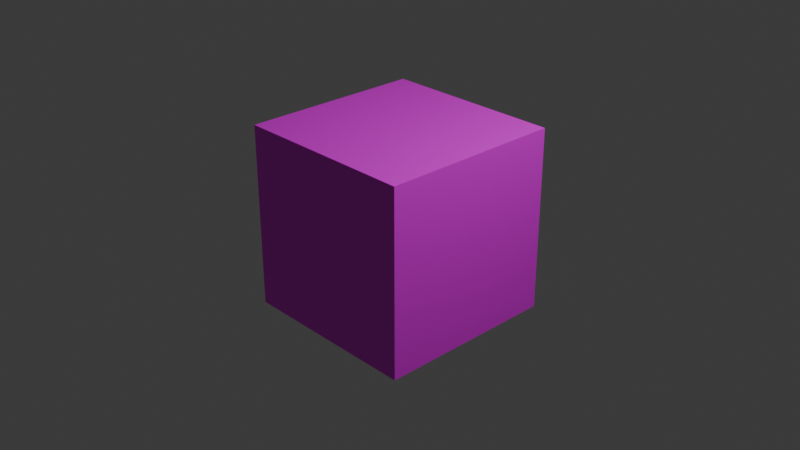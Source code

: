 # Source: cube.blend  (saved by Blender 4.1.24; exported with 4.5.12 LTS)
import bpy
from mathutils import Matrix  # noqa: F401  (used for matrix-valued properties, if any)

bpy.ops.wm.read_factory_settings(use_empty=True)
scene = bpy.context.scene
scene.name = 'Scene'

# ---- collections
col_collection = bpy.data.collections.new('Collection'); scene.collection.children.link(col_collection)

# ---- images (referenced by path relative to the original .blend; pixels are not part of the script)
import os
ASSET_DIR = os.environ.get("B2B_ASSET_DIR", "")  # directory of the original .blend (textures are referenced by path, not embedded)
HERE = os.path.dirname(os.path.abspath(__file__))  # packed textures are extracted next to this script under _unpacked/

def load_image(name, relpath, width, height, colorspace="sRGB"):
    """Load a texture the original file referenced (path relative to the .blend, or extracted next to this script)."""
    p = next((c for c in (os.path.join(HERE, relpath), os.path.join(ASSET_DIR, relpath)) if relpath and os.path.exists(c)), "")
    if p:
        img = bpy.data.images.load(p, check_existing=True)
        img.name = name
    else:  # same state as the original file: an image datablock whose file is absent (Cycles renders it pink)
        img = bpy.data.images.new(name, width, height)
        img.source = "FILE"
        img.filepath = "//" + (relpath or name)
    img.colorspace_settings.name = colorspace
    return img
img_colors64hsv_png = load_image('colors64HSV.png', 'colors64HSV.png', 1024, 1024, 'sRGB')

# ---- materials (node trees are filled in below, after node groups)
mat_material = bpy.data.materials.new('Material')
mat_material.alpha_threshold = 0.0
mat_material.use_transparent_shadow = False
mat_material.roughness = 0.5
mat_material.line_color = (0.0, 0.0, 0.0, 1.0)

# ---- material node trees
mat_material.use_nodes = True; mat_material.node_tree.nodes.clear()
_N = mat_material.node_tree.nodes; _L = mat_material.node_tree.links
n0 = _N.new('ShaderNodeOutputMaterial'); n0.name = 'Material Output'; n0.location = (300, 300)
n1 = _N.new('ShaderNodeBsdfPrincipled'); n1.name = 'Principled BSDF'; n1.location = (10, 300)
n1.inputs[3].default_value = 1.45
n2 = _N.new('ShaderNodeTexImage'); n2.name = 'Image Texture'; n2.location = (-288, 268)
n2.image = img_colors64hsv_png
n2.interpolation = 'Closest'
_L.new(n1.outputs[0], n0.inputs[0])
_L.new(n2.outputs[0], n1.inputs[0])
n0.is_active_output = True

# ---- world
world_world = bpy.data.worlds.new('World'); scene.world = world_world
world_world.use_nodes = True; world_world.node_tree.nodes.clear()
_N = world_world.node_tree.nodes; _L = world_world.node_tree.links
n0 = _N.new('ShaderNodeOutputWorld'); n0.name = 'World Output'; n0.location = (300, 300)
n1 = _N.new('ShaderNodeBackground'); n1.name = 'Background'; n1.location = (10, 300)
n1.inputs[0].default_value = (0.05088, 0.05088, 0.05088, 1.0)
_L.new(n1.outputs[0], n0.inputs[0])
n0.is_active_output = True
world_world.color = (0.05088, 0.05088, 0.05088)
world_world.use_sun_shadow = False
world_world.sun_shadow_jitter_overblur = 0.0

# ---- cameras
cam_camera = bpy.data.cameras.new('Camera')
cam_camera.clip_end = 100.0
cam_camera.ortho_scale = 7.314

# ---- lights
light_light = bpy.data.lights.new('Light', 'POINT')
light_light.transmission_factor = 0.0
light_light.energy = 1000.0
light_light.shadow_soft_size = 0.1
light_light.shadow_maximum_resolution = 0.006
light_light.use_absolute_resolution = True

# ---- meshes
me_cube = bpy.data.meshes.new('Cube')
me_cube.from_pydata([(1.0, 1.0, 1.0), (1.0, 1.0, -1.0), (1.0, -1.0, 1.0), (1.0, -1.0, -1.0), (-1.0, 1.0, 1.0), (-1.0, 1.0, -1.0), (-1.0, -1.0, 1.0), (-1.0, -1.0, -1.0)], [], [(2, 6, 7, 3), (6, 4, 5, 7), (1, 3, 7, 5), (0, 2, 3, 1), (4, 0, 1, 5), (4, 6, 2, 0)])
_uv = me_cube.uv_layers.new(name='UVMap')
_uv.uv.foreach_set('vector', [0.5001, -6.717e-05, 0.5001, 0.1251, 0.3749, 0.1251, 0.3749, -6.717e-05, 0.2501, 0.7499, 0.2501, 0.8751, 0.1249, 0.8751, 0.1249, 0.7499, 0.1251, 0.1249, 0.1251, 0.2501, -9.847e-05, 0.2501, -9.847e-05, 0.1249, 1.0, 0.6249, 1.0, 0.7501, 0.8749, 0.7501, 0.8749, 0.6249, 0.1251, 0.6249, 0.1251, 0.7501, -9.847e-05, 0.7501, -9.847e-05, 0.6249, 1.0, 0.3749, 1.0, 0.5001, 0.8749, 0.5001, 0.8749, 0.3749])
me_cube.materials.append(mat_material)
me_cube.use_mirror_vertex_groups = False
me_cube.update()

# ---- objects
ob_cube = bpy.data.objects.new('Cube', me_cube)
ob_light = bpy.data.objects.new('Light', light_light)
ob_camera = bpy.data.objects.new('Camera', cam_camera)

# ---- transforms, parenting, visibility, modifiers, constraints
ob_cube.location = (0.0, 0.0, 0.0)
ob_cube.lock_rotations_4d = False
ob_cube.empty_display_type = 'ARROWS'
ob_cube.lineart.crease_threshold = 0.0
ob_light.location = (4.076, 1.005, 5.904)
ob_light.rotation_euler = (0.6503, 0.05522, 1.866)
ob_light.lock_rotations_4d = False
ob_light.empty_display_type = 'ARROWS'
ob_light.color = (0.0, 0.0, 0.0, 0.0)
ob_light.lineart.crease_threshold = 0.0
ob_camera.location = (7.359, -6.926, 4.958)
ob_camera.rotation_euler = (1.109, 0.0, 0.8149)
ob_camera.lock_rotations_4d = False
ob_camera.empty_display_type = 'ARROWS'
ob_camera.color = (0.0, 0.0, 0.0, 0.0)
ob_camera.display_type = 'WIRE'
ob_camera.lineart.crease_threshold = 0.0

# ---- collection membership
col_collection.objects.link(ob_cube)
col_collection.objects.link(ob_light)
col_collection.objects.link(ob_camera)

# ---- scene / render settings (as saved in the file)
scene.camera = ob_camera
scene.frame_start = 1; scene.frame_end = 250; scene.frame_set(1)
scene.render.engine = 'BLENDER_EEVEE_NEXT'
scene.cycles.sampling_pattern = 'TABULATED_SOBOL'
scene.eevee.ray_tracing_options.trace_max_roughness = 0.0
bpy.context.view_layer.update()
